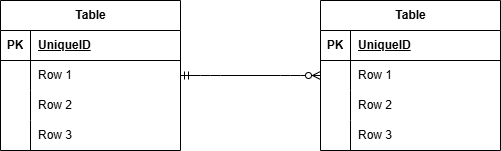

The diagram above was exported from draw.io. Its source (the exported page's mxGraphModel, read from the mxfile embedded in the PNG):
<mxGraphModel dx="746" dy="779" grid="1" gridSize="10" guides="1" tooltips="1" connect="1" arrows="1" fold="1" page="1" pageScale="1" pageWidth="827" pageHeight="1169" math="0" shadow="0">
  <root>
    <mxCell id="0" />
    <mxCell id="1" parent="0" />
    <mxCell id="2" value="Table" style="shape=table;startSize=30;container=1;collapsible=1;childLayout=tableLayout;fixedRows=1;rowLines=0;fontStyle=1;align=center;resizeLast=1;html=1;" vertex="1" parent="1">
      <mxGeometry x="80" y="80" width="180" height="150" as="geometry" />
    </mxCell>
    <mxCell id="3" value="" style="shape=tableRow;horizontal=0;startSize=0;swimlaneHead=0;swimlaneBody=0;fillColor=none;collapsible=0;dropTarget=0;points=[[0,0.5],[1,0.5]];portConstraint=eastwest;top=0;left=0;right=0;bottom=1;" vertex="1" parent="2">
      <mxGeometry y="30" width="180" height="30" as="geometry" />
    </mxCell>
    <mxCell id="4" value="PK" style="shape=partialRectangle;connectable=0;fillColor=none;top=0;left=0;bottom=0;right=0;fontStyle=1;overflow=hidden;whiteSpace=wrap;html=1;" vertex="1" parent="3">
      <mxGeometry width="30" height="30" as="geometry">
        <mxRectangle width="30" height="30" as="alternateBounds" />
      </mxGeometry>
    </mxCell>
    <mxCell id="5" value="UniqueID" style="shape=partialRectangle;connectable=0;fillColor=none;top=0;left=0;bottom=0;right=0;align=left;spacingLeft=6;fontStyle=5;overflow=hidden;whiteSpace=wrap;html=1;" vertex="1" parent="3">
      <mxGeometry x="30" width="150" height="30" as="geometry">
        <mxRectangle width="150" height="30" as="alternateBounds" />
      </mxGeometry>
    </mxCell>
    <mxCell id="6" value="" style="shape=tableRow;horizontal=0;startSize=0;swimlaneHead=0;swimlaneBody=0;fillColor=none;collapsible=0;dropTarget=0;points=[[0,0.5],[1,0.5]];portConstraint=eastwest;top=0;left=0;right=0;bottom=0;" vertex="1" parent="2">
      <mxGeometry y="60" width="180" height="30" as="geometry" />
    </mxCell>
    <mxCell id="7" value="" style="shape=partialRectangle;connectable=0;fillColor=none;top=0;left=0;bottom=0;right=0;editable=1;overflow=hidden;whiteSpace=wrap;html=1;" vertex="1" parent="6">
      <mxGeometry width="30" height="30" as="geometry">
        <mxRectangle width="30" height="30" as="alternateBounds" />
      </mxGeometry>
    </mxCell>
    <mxCell id="8" value="Row 1" style="shape=partialRectangle;connectable=0;fillColor=none;top=0;left=0;bottom=0;right=0;align=left;spacingLeft=6;overflow=hidden;whiteSpace=wrap;html=1;" vertex="1" parent="6">
      <mxGeometry x="30" width="150" height="30" as="geometry">
        <mxRectangle width="150" height="30" as="alternateBounds" />
      </mxGeometry>
    </mxCell>
    <mxCell id="9" value="" style="shape=tableRow;horizontal=0;startSize=0;swimlaneHead=0;swimlaneBody=0;fillColor=none;collapsible=0;dropTarget=0;points=[[0,0.5],[1,0.5]];portConstraint=eastwest;top=0;left=0;right=0;bottom=0;" vertex="1" parent="2">
      <mxGeometry y="90" width="180" height="30" as="geometry" />
    </mxCell>
    <mxCell id="10" value="" style="shape=partialRectangle;connectable=0;fillColor=none;top=0;left=0;bottom=0;right=0;editable=1;overflow=hidden;whiteSpace=wrap;html=1;" vertex="1" parent="9">
      <mxGeometry width="30" height="30" as="geometry">
        <mxRectangle width="30" height="30" as="alternateBounds" />
      </mxGeometry>
    </mxCell>
    <mxCell id="11" value="Row 2" style="shape=partialRectangle;connectable=0;fillColor=none;top=0;left=0;bottom=0;right=0;align=left;spacingLeft=6;overflow=hidden;whiteSpace=wrap;html=1;" vertex="1" parent="9">
      <mxGeometry x="30" width="150" height="30" as="geometry">
        <mxRectangle width="150" height="30" as="alternateBounds" />
      </mxGeometry>
    </mxCell>
    <mxCell id="12" value="" style="shape=tableRow;horizontal=0;startSize=0;swimlaneHead=0;swimlaneBody=0;fillColor=none;collapsible=0;dropTarget=0;points=[[0,0.5],[1,0.5]];portConstraint=eastwest;top=0;left=0;right=0;bottom=0;" vertex="1" parent="2">
      <mxGeometry y="120" width="180" height="30" as="geometry" />
    </mxCell>
    <mxCell id="13" value="" style="shape=partialRectangle;connectable=0;fillColor=none;top=0;left=0;bottom=0;right=0;editable=1;overflow=hidden;whiteSpace=wrap;html=1;" vertex="1" parent="12">
      <mxGeometry width="30" height="30" as="geometry">
        <mxRectangle width="30" height="30" as="alternateBounds" />
      </mxGeometry>
    </mxCell>
    <mxCell id="14" value="Row 3" style="shape=partialRectangle;connectable=0;fillColor=none;top=0;left=0;bottom=0;right=0;align=left;spacingLeft=6;overflow=hidden;whiteSpace=wrap;html=1;" vertex="1" parent="12">
      <mxGeometry x="30" width="150" height="30" as="geometry">
        <mxRectangle width="150" height="30" as="alternateBounds" />
      </mxGeometry>
    </mxCell>
    <mxCell id="15" value="Table" style="shape=table;startSize=30;container=1;collapsible=1;childLayout=tableLayout;fixedRows=1;rowLines=0;fontStyle=1;align=center;resizeLast=1;html=1;" vertex="1" parent="1">
      <mxGeometry x="400" y="80" width="180" height="150" as="geometry" />
    </mxCell>
    <mxCell id="16" value="" style="shape=tableRow;horizontal=0;startSize=0;swimlaneHead=0;swimlaneBody=0;fillColor=none;collapsible=0;dropTarget=0;points=[[0,0.5],[1,0.5]];portConstraint=eastwest;top=0;left=0;right=0;bottom=1;" vertex="1" parent="15">
      <mxGeometry y="30" width="180" height="30" as="geometry" />
    </mxCell>
    <mxCell id="17" value="PK" style="shape=partialRectangle;connectable=0;fillColor=none;top=0;left=0;bottom=0;right=0;fontStyle=1;overflow=hidden;whiteSpace=wrap;html=1;" vertex="1" parent="16">
      <mxGeometry width="30" height="30" as="geometry">
        <mxRectangle width="30" height="30" as="alternateBounds" />
      </mxGeometry>
    </mxCell>
    <mxCell id="18" value="UniqueID" style="shape=partialRectangle;connectable=0;fillColor=none;top=0;left=0;bottom=0;right=0;align=left;spacingLeft=6;fontStyle=5;overflow=hidden;whiteSpace=wrap;html=1;" vertex="1" parent="16">
      <mxGeometry x="30" width="150" height="30" as="geometry">
        <mxRectangle width="150" height="30" as="alternateBounds" />
      </mxGeometry>
    </mxCell>
    <mxCell id="19" value="" style="shape=tableRow;horizontal=0;startSize=0;swimlaneHead=0;swimlaneBody=0;fillColor=none;collapsible=0;dropTarget=0;points=[[0,0.5],[1,0.5]];portConstraint=eastwest;top=0;left=0;right=0;bottom=0;" vertex="1" parent="15">
      <mxGeometry y="60" width="180" height="30" as="geometry" />
    </mxCell>
    <mxCell id="20" value="" style="shape=partialRectangle;connectable=0;fillColor=none;top=0;left=0;bottom=0;right=0;editable=1;overflow=hidden;whiteSpace=wrap;html=1;" vertex="1" parent="19">
      <mxGeometry width="30" height="30" as="geometry">
        <mxRectangle width="30" height="30" as="alternateBounds" />
      </mxGeometry>
    </mxCell>
    <mxCell id="21" value="Row 1" style="shape=partialRectangle;connectable=0;fillColor=none;top=0;left=0;bottom=0;right=0;align=left;spacingLeft=6;overflow=hidden;whiteSpace=wrap;html=1;" vertex="1" parent="19">
      <mxGeometry x="30" width="150" height="30" as="geometry">
        <mxRectangle width="150" height="30" as="alternateBounds" />
      </mxGeometry>
    </mxCell>
    <mxCell id="22" value="" style="shape=tableRow;horizontal=0;startSize=0;swimlaneHead=0;swimlaneBody=0;fillColor=none;collapsible=0;dropTarget=0;points=[[0,0.5],[1,0.5]];portConstraint=eastwest;top=0;left=0;right=0;bottom=0;" vertex="1" parent="15">
      <mxGeometry y="90" width="180" height="30" as="geometry" />
    </mxCell>
    <mxCell id="23" value="" style="shape=partialRectangle;connectable=0;fillColor=none;top=0;left=0;bottom=0;right=0;editable=1;overflow=hidden;whiteSpace=wrap;html=1;" vertex="1" parent="22">
      <mxGeometry width="30" height="30" as="geometry">
        <mxRectangle width="30" height="30" as="alternateBounds" />
      </mxGeometry>
    </mxCell>
    <mxCell id="24" value="Row 2" style="shape=partialRectangle;connectable=0;fillColor=none;top=0;left=0;bottom=0;right=0;align=left;spacingLeft=6;overflow=hidden;whiteSpace=wrap;html=1;" vertex="1" parent="22">
      <mxGeometry x="30" width="150" height="30" as="geometry">
        <mxRectangle width="150" height="30" as="alternateBounds" />
      </mxGeometry>
    </mxCell>
    <mxCell id="25" value="" style="shape=tableRow;horizontal=0;startSize=0;swimlaneHead=0;swimlaneBody=0;fillColor=none;collapsible=0;dropTarget=0;points=[[0,0.5],[1,0.5]];portConstraint=eastwest;top=0;left=0;right=0;bottom=0;" vertex="1" parent="15">
      <mxGeometry y="120" width="180" height="30" as="geometry" />
    </mxCell>
    <mxCell id="26" value="" style="shape=partialRectangle;connectable=0;fillColor=none;top=0;left=0;bottom=0;right=0;editable=1;overflow=hidden;whiteSpace=wrap;html=1;" vertex="1" parent="25">
      <mxGeometry width="30" height="30" as="geometry">
        <mxRectangle width="30" height="30" as="alternateBounds" />
      </mxGeometry>
    </mxCell>
    <mxCell id="27" value="Row 3" style="shape=partialRectangle;connectable=0;fillColor=none;top=0;left=0;bottom=0;right=0;align=left;spacingLeft=6;overflow=hidden;whiteSpace=wrap;html=1;" vertex="1" parent="25">
      <mxGeometry x="30" width="150" height="30" as="geometry">
        <mxRectangle width="150" height="30" as="alternateBounds" />
      </mxGeometry>
    </mxCell>
    <mxCell id="28" value="" style="edgeStyle=entityRelationEdgeStyle;fontSize=12;html=1;endArrow=ERzeroToMany;startArrow=ERmandOne;entryX=0;entryY=0.5;entryDx=0;entryDy=0;exitX=1;exitY=0.5;exitDx=0;exitDy=0;" edge="1" parent="1" source="6" target="19">
      <mxGeometry width="100" height="100" relative="1" as="geometry">
        <mxPoint x="260" y="200" as="sourcePoint" />
        <mxPoint x="360" y="100" as="targetPoint" />
      </mxGeometry>
    </mxCell>
  </root>
</mxGraphModel>